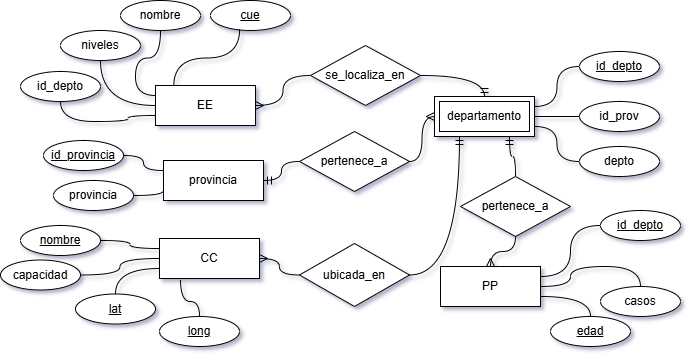

The diagram above was exported from draw.io. Its source (the exported page's mxGraphModel, read from the mxfile embedded in the PNG):
<mxGraphModel dx="794" dy="465" grid="1" gridSize="10" guides="1" tooltips="1" connect="1" arrows="1" fold="1" page="1" pageScale="1" pageWidth="1169" pageHeight="827" background="none" math="0" shadow="1">
  <root>
    <mxCell id="0" />
    <mxCell id="1" parent="0" />
    <mxCell id="zyaboOiqE5YYwJjso_Xx-1" value="provincia" style="whiteSpace=wrap;html=1;align=center;" parent="1" vertex="1">
      <mxGeometry x="273" y="250" width="100" height="40" as="geometry" />
    </mxCell>
    <mxCell id="zyaboOiqE5YYwJjso_Xx-3" value="EE" style="whiteSpace=wrap;html=1;align=center;" parent="1" vertex="1">
      <mxGeometry x="265" y="175" width="100" height="40" as="geometry" />
    </mxCell>
    <mxCell id="zyaboOiqE5YYwJjso_Xx-4" value="CC" style="whiteSpace=wrap;html=1;align=center;" parent="1" vertex="1">
      <mxGeometry x="269" y="328" width="100" height="40" as="geometry" />
    </mxCell>
    <mxCell id="zyaboOiqE5YYwJjso_Xx-6" value="PP" style="whiteSpace=wrap;html=1;align=center;" parent="1" vertex="1">
      <mxGeometry x="550" y="356" width="100" height="40" as="geometry" />
    </mxCell>
    <mxCell id="zyaboOiqE5YYwJjso_Xx-9" value="cue" style="ellipse;whiteSpace=wrap;html=1;align=center;fontStyle=4;" parent="1" vertex="1">
      <mxGeometry x="320" y="90" width="80" height="30" as="geometry" />
    </mxCell>
    <mxCell id="zyaboOiqE5YYwJjso_Xx-10" value="nombre" style="ellipse;whiteSpace=wrap;html=1;align=center;" parent="1" vertex="1">
      <mxGeometry x="230" y="90" width="80" height="30" as="geometry" />
    </mxCell>
    <mxCell id="zyaboOiqE5YYwJjso_Xx-11" value="niveles" style="ellipse;whiteSpace=wrap;html=1;align=center;" parent="1" vertex="1">
      <mxGeometry x="170" y="120" width="80" height="30" as="geometry" />
    </mxCell>
    <mxCell id="Y45alARJ79JNne2aD2Tk-10" value="" style="edgeStyle=orthogonalEdgeStyle;fontSize=12;html=1;endArrow=ERmandOne;rounded=0;curved=1;entryX=0.5;entryY=0;entryDx=0;entryDy=0;exitX=1;exitY=0.5;exitDx=0;exitDy=0;" parent="1" source="Y45alARJ79JNne2aD2Tk-39" target="1WPwngO0lhU2ax_L6Jsb-1" edge="1">
      <mxGeometry width="100" height="100" relative="1" as="geometry">
        <mxPoint x="474" y="100.00000000000006" as="sourcePoint" />
        <mxPoint x="550" y="80" as="targetPoint" />
      </mxGeometry>
    </mxCell>
    <mxCell id="Y45alARJ79JNne2aD2Tk-11" value="" style="edgeStyle=orthogonalEdgeStyle;fontSize=12;html=1;endArrow=ERmany;rounded=0;curved=1;entryX=1;entryY=0.5;entryDx=0;entryDy=0;exitX=0;exitY=0.5;exitDx=0;exitDy=0;" parent="1" source="Y45alARJ79JNne2aD2Tk-39" target="zyaboOiqE5YYwJjso_Xx-3" edge="1">
      <mxGeometry width="100" height="100" relative="1" as="geometry">
        <mxPoint x="354.0000000000001" y="100.00000000000006" as="sourcePoint" />
        <mxPoint x="460" y="60" as="targetPoint" />
      </mxGeometry>
    </mxCell>
    <mxCell id="Y45alARJ79JNne2aD2Tk-12" value="provincia" style="ellipse;whiteSpace=wrap;html=1;align=center;" parent="1" vertex="1">
      <mxGeometry x="163" y="270" width="80" height="30" as="geometry" />
    </mxCell>
    <mxCell id="Y45alARJ79JNne2aD2Tk-14" value="id_provincia" style="ellipse;whiteSpace=wrap;html=1;align=center;fontStyle=4;" parent="1" vertex="1">
      <mxGeometry x="153" y="230" width="80" height="30" as="geometry" />
    </mxCell>
    <mxCell id="Y45alARJ79JNne2aD2Tk-27" style="edgeStyle=orthogonalEdgeStyle;curved=1;rounded=0;orthogonalLoop=1;jettySize=auto;html=1;exitX=0;exitY=0.5;exitDx=0;exitDy=0;entryX=1;entryY=0.25;entryDx=0;entryDy=0;endArrow=none;startFill=0;" parent="1" source="Y45alARJ79JNne2aD2Tk-22" target="1WPwngO0lhU2ax_L6Jsb-1" edge="1">
      <mxGeometry relative="1" as="geometry">
        <mxPoint x="690" y="220" as="targetPoint" />
      </mxGeometry>
    </mxCell>
    <mxCell id="Y45alARJ79JNne2aD2Tk-22" value="id_depto" style="ellipse;whiteSpace=wrap;html=1;align=center;fontStyle=4;" parent="1" vertex="1">
      <mxGeometry x="689" y="141" width="80" height="30" as="geometry" />
    </mxCell>
    <mxCell id="Y45alARJ79JNne2aD2Tk-32" style="edgeStyle=orthogonalEdgeStyle;curved=1;rounded=0;orthogonalLoop=1;jettySize=auto;html=1;exitX=0;exitY=0.5;exitDx=0;exitDy=0;entryX=1;entryY=0.75;entryDx=0;entryDy=0;endArrow=none;startFill=0;" parent="1" source="Y45alARJ79JNne2aD2Tk-23" target="1WPwngO0lhU2ax_L6Jsb-1" edge="1">
      <mxGeometry relative="1" as="geometry">
        <mxPoint x="690" y="240" as="targetPoint" />
      </mxGeometry>
    </mxCell>
    <mxCell id="Y45alARJ79JNne2aD2Tk-23" value="depto" style="ellipse;whiteSpace=wrap;html=1;align=center;" parent="1" vertex="1">
      <mxGeometry x="689" y="236" width="80" height="30" as="geometry" />
    </mxCell>
    <mxCell id="Y45alARJ79JNne2aD2Tk-30" style="edgeStyle=orthogonalEdgeStyle;curved=1;rounded=0;orthogonalLoop=1;jettySize=auto;html=1;exitX=0;exitY=0.5;exitDx=0;exitDy=0;entryX=1;entryY=0.5;entryDx=0;entryDy=0;endArrow=none;startFill=0;" parent="1" source="Y45alARJ79JNne2aD2Tk-24" target="1WPwngO0lhU2ax_L6Jsb-1" edge="1">
      <mxGeometry relative="1" as="geometry">
        <mxPoint x="690" y="230" as="targetPoint" />
      </mxGeometry>
    </mxCell>
    <mxCell id="Y45alARJ79JNne2aD2Tk-24" value="id_prov" style="ellipse;whiteSpace=wrap;html=1;align=center;" parent="1" vertex="1">
      <mxGeometry x="689" y="191" width="80" height="30" as="geometry" />
    </mxCell>
    <mxCell id="Y45alARJ79JNne2aD2Tk-39" value="se_localiza_en" style="shape=rhombus;perimeter=rhombusPerimeter;whiteSpace=wrap;html=1;align=center;" parent="1" vertex="1">
      <mxGeometry x="420" y="135" width="110" height="60" as="geometry" />
    </mxCell>
    <mxCell id="Y45alARJ79JNne2aD2Tk-51" value="ubicada_en" style="shape=rhombus;perimeter=rhombusPerimeter;whiteSpace=wrap;html=1;align=center;" parent="1" vertex="1">
      <mxGeometry x="409" y="333" width="110" height="63" as="geometry" />
    </mxCell>
    <mxCell id="Y45alARJ79JNne2aD2Tk-52" value="" style="edgeStyle=orthogonalEdgeStyle;fontSize=12;html=1;endArrow=ERmandOne;rounded=0;curved=1;entryX=0.25;entryY=1;entryDx=0;entryDy=0;exitX=1;exitY=0.5;exitDx=0;exitDy=0;" parent="1" source="Y45alARJ79JNne2aD2Tk-51" target="1WPwngO0lhU2ax_L6Jsb-1" edge="1">
      <mxGeometry width="100" height="100" relative="1" as="geometry">
        <mxPoint x="384" y="175" as="sourcePoint" />
        <mxPoint x="415" y="356.0000000000001" as="targetPoint" />
      </mxGeometry>
    </mxCell>
    <mxCell id="Y45alARJ79JNne2aD2Tk-53" value="" style="edgeStyle=orthogonalEdgeStyle;fontSize=12;html=1;endArrow=ERmany;rounded=0;curved=1;exitX=0;exitY=0.5;exitDx=0;exitDy=0;entryX=1;entryY=0.5;entryDx=0;entryDy=0;" parent="1" source="Y45alARJ79JNne2aD2Tk-51" target="zyaboOiqE5YYwJjso_Xx-4" edge="1">
      <mxGeometry width="100" height="100" relative="1" as="geometry">
        <mxPoint x="500" y="260" as="sourcePoint" />
        <mxPoint x="480" y="315" as="targetPoint" />
      </mxGeometry>
    </mxCell>
    <mxCell id="Y45alARJ79JNne2aD2Tk-56" value="long" style="ellipse;whiteSpace=wrap;html=1;align=center;fontStyle=4;" parent="1" vertex="1">
      <mxGeometry x="269" y="406" width="80" height="30" as="geometry" />
    </mxCell>
    <mxCell id="Y45alARJ79JNne2aD2Tk-57" value="lat" style="ellipse;whiteSpace=wrap;html=1;align=center;fontStyle=4;" parent="1" vertex="1">
      <mxGeometry x="185" y="383.5" width="80" height="30" as="geometry" />
    </mxCell>
    <mxCell id="Y45alARJ79JNne2aD2Tk-58" value="nombre" style="ellipse;whiteSpace=wrap;html=1;align=center;fontStyle=4;" parent="1" vertex="1">
      <mxGeometry x="130" y="315" width="80" height="30" as="geometry" />
    </mxCell>
    <mxCell id="Y45alARJ79JNne2aD2Tk-59" value="capacidad" style="ellipse;whiteSpace=wrap;html=1;align=center;" parent="1" vertex="1">
      <mxGeometry x="110" y="349.5" width="80" height="30" as="geometry" />
    </mxCell>
    <mxCell id="Y45alARJ79JNne2aD2Tk-64" value="pertenece_a" style="shape=rhombus;perimeter=rhombusPerimeter;whiteSpace=wrap;html=1;align=center;" parent="1" vertex="1">
      <mxGeometry x="570" y="266" width="110" height="60" as="geometry" />
    </mxCell>
    <mxCell id="Y45alARJ79JNne2aD2Tk-65" value="" style="edgeStyle=orthogonalEdgeStyle;fontSize=12;html=1;endArrow=ERmany;rounded=0;curved=1;exitX=0.5;exitY=1;exitDx=0;exitDy=0;entryX=0.5;entryY=0;entryDx=0;entryDy=0;" parent="1" source="Y45alARJ79JNne2aD2Tk-64" target="zyaboOiqE5YYwJjso_Xx-6" edge="1">
      <mxGeometry width="100" height="100" relative="1" as="geometry">
        <mxPoint x="500" y="260" as="sourcePoint" />
        <mxPoint x="480" y="315" as="targetPoint" />
      </mxGeometry>
    </mxCell>
    <mxCell id="Y45alARJ79JNne2aD2Tk-66" value="" style="edgeStyle=orthogonalEdgeStyle;fontSize=12;html=1;endArrow=ERmandOne;rounded=0;curved=1;entryX=0.75;entryY=1;entryDx=0;entryDy=0;exitX=0.5;exitY=0;exitDx=0;exitDy=0;" parent="1" source="Y45alARJ79JNne2aD2Tk-64" target="1WPwngO0lhU2ax_L6Jsb-1" edge="1">
      <mxGeometry width="100" height="100" relative="1" as="geometry">
        <mxPoint x="540" y="235" as="sourcePoint" />
        <mxPoint x="665" y="250" as="targetPoint" />
      </mxGeometry>
    </mxCell>
    <mxCell id="Y45alARJ79JNne2aD2Tk-67" value="id_depto" style="ellipse;whiteSpace=wrap;html=1;align=center;fontStyle=4;" parent="1" vertex="1">
      <mxGeometry x="710" y="300" width="80" height="30" as="geometry" />
    </mxCell>
    <mxCell id="Y45alARJ79JNne2aD2Tk-68" style="edgeStyle=orthogonalEdgeStyle;curved=1;rounded=0;orthogonalLoop=1;jettySize=auto;html=1;exitX=0;exitY=0.5;exitDx=0;exitDy=0;entryX=1;entryY=0.25;entryDx=0;entryDy=0;endArrow=none;startFill=0;" parent="1" source="Y45alARJ79JNne2aD2Tk-67" target="zyaboOiqE5YYwJjso_Xx-6" edge="1">
      <mxGeometry relative="1" as="geometry">
        <mxPoint x="700" y="325" as="sourcePoint" />
        <mxPoint x="655" y="290" as="targetPoint" />
      </mxGeometry>
    </mxCell>
    <mxCell id="Y45alARJ79JNne2aD2Tk-69" value="&lt;u&gt;edad&lt;/u&gt;" style="ellipse;whiteSpace=wrap;html=1;align=center;" parent="1" vertex="1">
      <mxGeometry x="660" y="406" width="80" height="30" as="geometry" />
    </mxCell>
    <mxCell id="Y45alARJ79JNne2aD2Tk-70" value="casos" style="ellipse;whiteSpace=wrap;html=1;align=center;" parent="1" vertex="1">
      <mxGeometry x="710" y="376" width="80" height="30" as="geometry" />
    </mxCell>
    <mxCell id="Y45alARJ79JNne2aD2Tk-71" style="edgeStyle=orthogonalEdgeStyle;curved=1;rounded=0;orthogonalLoop=1;jettySize=auto;html=1;exitX=0.5;exitY=0;exitDx=0;exitDy=0;entryX=1;entryY=0.75;entryDx=0;entryDy=0;endArrow=none;startFill=0;" parent="1" source="Y45alARJ79JNne2aD2Tk-69" target="zyaboOiqE5YYwJjso_Xx-6" edge="1">
      <mxGeometry relative="1" as="geometry">
        <mxPoint x="410" y="450" as="sourcePoint" />
        <mxPoint x="455" y="420" as="targetPoint" />
      </mxGeometry>
    </mxCell>
    <mxCell id="Y45alARJ79JNne2aD2Tk-72" style="edgeStyle=orthogonalEdgeStyle;curved=1;rounded=0;orthogonalLoop=1;jettySize=auto;html=1;exitX=0.5;exitY=0;exitDx=0;exitDy=0;endArrow=none;startFill=0;entryX=1;entryY=0.5;entryDx=0;entryDy=0;" parent="1" source="Y45alARJ79JNne2aD2Tk-70" target="zyaboOiqE5YYwJjso_Xx-6" edge="1">
      <mxGeometry relative="1" as="geometry">
        <mxPoint x="420" y="460" as="sourcePoint" />
        <mxPoint x="730" y="419" as="targetPoint" />
      </mxGeometry>
    </mxCell>
    <mxCell id="Y45alARJ79JNne2aD2Tk-73" style="edgeStyle=orthogonalEdgeStyle;curved=1;rounded=0;orthogonalLoop=1;jettySize=auto;html=1;exitX=1;exitY=0.5;exitDx=0;exitDy=0;entryX=0;entryY=0.75;entryDx=0;entryDy=0;endArrow=none;startFill=0;" parent="1" source="Y45alARJ79JNne2aD2Tk-12" target="zyaboOiqE5YYwJjso_Xx-1" edge="1">
      <mxGeometry relative="1" as="geometry">
        <mxPoint x="410" y="450" as="sourcePoint" />
        <mxPoint x="455" y="420" as="targetPoint" />
      </mxGeometry>
    </mxCell>
    <mxCell id="Y45alARJ79JNne2aD2Tk-74" style="edgeStyle=orthogonalEdgeStyle;curved=1;rounded=0;orthogonalLoop=1;jettySize=auto;html=1;exitX=1;exitY=0.5;exitDx=0;exitDy=0;entryX=0;entryY=0.25;entryDx=0;entryDy=0;endArrow=none;startFill=0;" parent="1" source="Y45alARJ79JNne2aD2Tk-14" target="zyaboOiqE5YYwJjso_Xx-1" edge="1">
      <mxGeometry relative="1" as="geometry">
        <mxPoint x="100" y="225" as="sourcePoint" />
        <mxPoint x="140" y="190" as="targetPoint" />
      </mxGeometry>
    </mxCell>
    <mxCell id="Y45alARJ79JNne2aD2Tk-75" style="edgeStyle=orthogonalEdgeStyle;curved=1;rounded=0;orthogonalLoop=1;jettySize=auto;html=1;exitX=0.5;exitY=1;exitDx=0;exitDy=0;endArrow=none;startFill=0;entryX=0;entryY=0.5;entryDx=0;entryDy=0;" parent="1" source="zyaboOiqE5YYwJjso_Xx-11" edge="1" target="zyaboOiqE5YYwJjso_Xx-3">
      <mxGeometry relative="1" as="geometry">
        <mxPoint x="89" y="155" as="sourcePoint" />
        <mxPoint x="280" y="170" as="targetPoint" />
      </mxGeometry>
    </mxCell>
    <mxCell id="Y45alARJ79JNne2aD2Tk-78" style="edgeStyle=orthogonalEdgeStyle;curved=1;rounded=0;orthogonalLoop=1;jettySize=auto;html=1;entryX=0.5;entryY=0;entryDx=0;entryDy=0;endArrow=none;startFill=0;" parent="1" target="Y45alARJ79JNne2aD2Tk-56" edge="1">
      <mxGeometry relative="1" as="geometry">
        <mxPoint x="290" y="370" as="sourcePoint" />
        <mxPoint x="140" y="195" as="targetPoint" />
      </mxGeometry>
    </mxCell>
    <mxCell id="Y45alARJ79JNne2aD2Tk-79" style="edgeStyle=orthogonalEdgeStyle;curved=1;rounded=0;orthogonalLoop=1;jettySize=auto;html=1;exitX=0;exitY=0.75;exitDx=0;exitDy=0;entryX=0.5;entryY=0;entryDx=0;entryDy=0;endArrow=none;startFill=0;" parent="1" source="zyaboOiqE5YYwJjso_Xx-4" target="Y45alARJ79JNne2aD2Tk-57" edge="1">
      <mxGeometry relative="1" as="geometry">
        <mxPoint x="215" y="385" as="sourcePoint" />
        <mxPoint x="190" y="340" as="targetPoint" />
      </mxGeometry>
    </mxCell>
    <mxCell id="Y45alARJ79JNne2aD2Tk-80" style="edgeStyle=orthogonalEdgeStyle;curved=1;rounded=0;orthogonalLoop=1;jettySize=auto;html=1;exitX=0;exitY=0.25;exitDx=0;exitDy=0;entryX=1;entryY=0.5;entryDx=0;entryDy=0;endArrow=none;startFill=0;" parent="1" source="zyaboOiqE5YYwJjso_Xx-4" target="Y45alARJ79JNne2aD2Tk-58" edge="1">
      <mxGeometry relative="1" as="geometry">
        <mxPoint x="190" y="385" as="sourcePoint" />
        <mxPoint x="111" y="341" as="targetPoint" />
      </mxGeometry>
    </mxCell>
    <mxCell id="Y45alARJ79JNne2aD2Tk-81" style="edgeStyle=orthogonalEdgeStyle;curved=1;rounded=0;orthogonalLoop=1;jettySize=auto;html=1;exitX=0;exitY=0.5;exitDx=0;exitDy=0;endArrow=none;startFill=0;entryX=1;entryY=0.5;entryDx=0;entryDy=0;" parent="1" source="zyaboOiqE5YYwJjso_Xx-4" target="Y45alARJ79JNne2aD2Tk-59" edge="1">
      <mxGeometry relative="1" as="geometry">
        <mxPoint x="140" y="395" as="sourcePoint" />
        <mxPoint x="130" y="430" as="targetPoint" />
      </mxGeometry>
    </mxCell>
    <mxCell id="Y45alARJ79JNne2aD2Tk-83" style="edgeStyle=orthogonalEdgeStyle;curved=1;rounded=0;orthogonalLoop=1;jettySize=auto;html=1;exitX=0.5;exitY=1;exitDx=0;exitDy=0;endArrow=none;startFill=0;entryX=0;entryY=0.25;entryDx=0;entryDy=0;" parent="1" source="zyaboOiqE5YYwJjso_Xx-10" target="zyaboOiqE5YYwJjso_Xx-3" edge="1">
      <mxGeometry relative="1" as="geometry">
        <mxPoint x="120" y="60" as="sourcePoint" />
        <mxPoint x="190" y="100" as="targetPoint" />
      </mxGeometry>
    </mxCell>
    <mxCell id="Y45alARJ79JNne2aD2Tk-84" style="edgeStyle=orthogonalEdgeStyle;curved=1;rounded=0;orthogonalLoop=1;jettySize=auto;html=1;exitX=0.364;exitY=0.956;exitDx=0;exitDy=0;endArrow=none;startFill=0;exitPerimeter=0;entryX=0.183;entryY=0.017;entryDx=0;entryDy=0;entryPerimeter=0;" parent="1" source="zyaboOiqE5YYwJjso_Xx-9" target="zyaboOiqE5YYwJjso_Xx-3" edge="1">
      <mxGeometry relative="1" as="geometry">
        <mxPoint x="230" y="60" as="sourcePoint" />
        <mxPoint x="280" y="170" as="targetPoint" />
      </mxGeometry>
    </mxCell>
    <mxCell id="1WPwngO0lhU2ax_L6Jsb-1" value="departamento" style="shape=ext;margin=3;double=1;whiteSpace=wrap;html=1;align=center;" vertex="1" parent="1">
      <mxGeometry x="544" y="186" width="100" height="40" as="geometry" />
    </mxCell>
    <mxCell id="RjmqD9K0sQCsmZrPheEH-1" value="pertenece_a" style="shape=rhombus;perimeter=rhombusPerimeter;whiteSpace=wrap;html=1;align=center;" vertex="1" parent="1">
      <mxGeometry x="409" y="221" width="110" height="60" as="geometry" />
    </mxCell>
    <mxCell id="RjmqD9K0sQCsmZrPheEH-3" value="" style="edgeStyle=orthogonalEdgeStyle;fontSize=12;html=1;endArrow=ERmandOne;rounded=0;curved=1;entryX=1;entryY=0.5;entryDx=0;entryDy=0;exitX=0;exitY=0.5;exitDx=0;exitDy=0;" edge="1" parent="1" source="RjmqD9K0sQCsmZrPheEH-1" target="zyaboOiqE5YYwJjso_Xx-1">
      <mxGeometry width="100" height="100" relative="1" as="geometry">
        <mxPoint x="390" y="125" as="sourcePoint" />
        <mxPoint x="310" y="160" as="targetPoint" />
      </mxGeometry>
    </mxCell>
    <mxCell id="RjmqD9K0sQCsmZrPheEH-4" value="" style="edgeStyle=orthogonalEdgeStyle;fontSize=12;html=1;endArrow=ERmany;rounded=0;curved=1;exitX=1;exitY=0.5;exitDx=0;exitDy=0;entryX=0;entryY=0.5;entryDx=0;entryDy=0;" edge="1" parent="1" source="RjmqD9K0sQCsmZrPheEH-1" target="1WPwngO0lhU2ax_L6Jsb-1">
      <mxGeometry width="100" height="100" relative="1" as="geometry">
        <mxPoint x="470" y="125" as="sourcePoint" />
        <mxPoint x="560" y="110" as="targetPoint" />
      </mxGeometry>
    </mxCell>
    <mxCell id="RjmqD9K0sQCsmZrPheEH-7" style="edgeStyle=orthogonalEdgeStyle;curved=1;rounded=0;orthogonalLoop=1;jettySize=auto;html=1;exitX=0.5;exitY=1;exitDx=0;exitDy=0;" edge="1" parent="1" source="Y45alARJ79JNne2aD2Tk-70" target="Y45alARJ79JNne2aD2Tk-70">
      <mxGeometry relative="1" as="geometry" />
    </mxCell>
    <mxCell id="eWroocCmYP3VglZNdD5o-1" value="id_depto" style="ellipse;whiteSpace=wrap;html=1;align=center;" vertex="1" parent="1">
      <mxGeometry x="130" y="161" width="80" height="30" as="geometry" />
    </mxCell>
    <mxCell id="eWroocCmYP3VglZNdD5o-2" style="edgeStyle=orthogonalEdgeStyle;curved=1;rounded=0;orthogonalLoop=1;jettySize=auto;html=1;exitX=0.5;exitY=1;exitDx=0;exitDy=0;endArrow=none;startFill=0;entryX=0;entryY=0.75;entryDx=0;entryDy=0;" edge="1" parent="1" source="eWroocCmYP3VglZNdD5o-1" target="zyaboOiqE5YYwJjso_Xx-3">
      <mxGeometry relative="1" as="geometry">
        <mxPoint x="179" y="164" as="sourcePoint" />
        <mxPoint x="234" y="214" as="targetPoint" />
      </mxGeometry>
    </mxCell>
  </root>
</mxGraphModel>